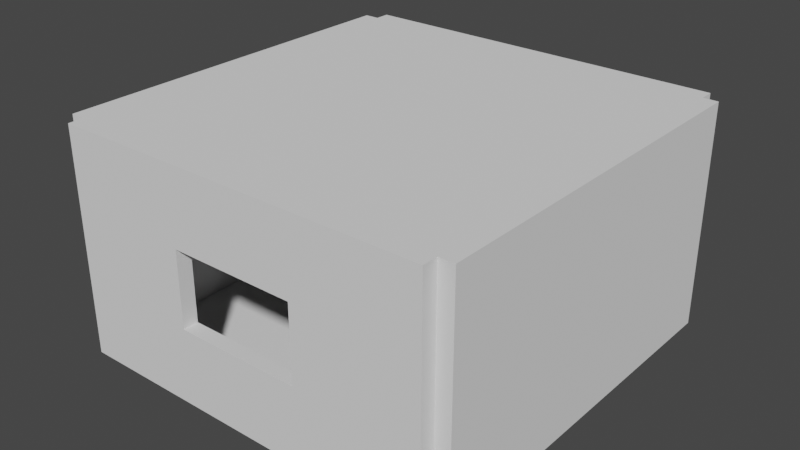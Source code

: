 # Source: cabin.blend  (saved by Blender 3.0.42; exported with 4.5.12 LTS)
import bpy
from mathutils import Matrix  # noqa: F401  (used for matrix-valued properties, if any)

bpy.ops.wm.read_factory_settings(use_empty=True)
scene = bpy.context.scene
scene.name = 'Scene'

# ---- collections
col_cabin = bpy.data.collections.new('Cabin'); scene.collection.children.link(col_cabin)

# ---- world
world_world = bpy.data.worlds.new('World'); scene.world = world_world
world_world.use_nodes = True; world_world.node_tree.nodes.clear()
_N = world_world.node_tree.nodes; _L = world_world.node_tree.links
n0 = _N.new('ShaderNodeOutputWorld'); n0.name = 'World Output'; n0.location = (300, 300)
n1 = _N.new('ShaderNodeBackground'); n1.name = 'Background'; n1.location = (10, 300)
n1.inputs[0].default_value = (0.05088, 0.05088, 0.05088, 1.0)
_L.new(n1.outputs[0], n0.inputs[0])
n0.is_active_output = True
world_world.color = (0.05088, 0.05088, 0.05088)
world_world.use_sun_shadow = False
world_world.sun_shadow_jitter_overblur = 0.0

# ---- meshes
me_plane = bpy.data.meshes.new('Plane')
me_plane.from_pydata([(-5.0, -5.0, 0.0), (5.0, -5.0, 0.0), (-5.0, 5.0, 0.0), (5.0, 5.0, 0.0)], [], [(0, 1, 3, 2)])
_uv = me_plane.uv_layers.new(name='UVMap')
_uv.uv.foreach_set('vector', [0.0, 0.0, 1.0, 0.0, 1.0, 1.0, 0.0, 1.0])
me_plane.use_remesh_fix_poles = True
me_plane.use_remesh_preserve_attributes = False
me_plane.update()
me_cube_001 = bpy.data.meshes.new('Cube.001')
me_cube_001.from_pydata([(-5.4, -5.0, 0.0), (-5.4, -5.0, 6.0), (-5.4, 5.0, 0.0), (-5.4, 5.0, 6.0), (-5.0, -5.0, 0.0), (-5.0, -5.0, 6.0), (-5.0, 5.0, 0.0), (-5.0, 5.0, 6.0)], [], [(0, 1, 3, 2), (2, 3, 7, 6), (6, 7, 5, 4), (4, 5, 1, 0), (2, 6, 4, 0), (7, 3, 1, 5)])
_uv = me_cube_001.uv_layers.new(name='UVMap')
_uv.uv.foreach_set('vector', [0.375, 0.0, 0.625, 0.0, 0.625, 0.25, 0.375, 0.25, 0.375, 0.25, 0.625, 0.25, 0.625, 0.5, 0.375, 0.5, 0.375, 0.5, 0.625, 0.5, 0.625, 0.75, 0.375, 0.75, 0.375, 0.75, 0.625, 0.75, 0.625, 1.0, 0.375, 1.0, 0.125, 0.5, 0.375, 0.5, 0.375, 0.75, 0.125, 0.75, 0.625, 0.5, 0.875, 0.5, 0.875, 0.75, 0.625, 0.75])
me_cube_001.use_remesh_fix_poles = True
me_cube_001.use_remesh_preserve_attributes = False
me_cube_001.update()
me_plane_001 = bpy.data.meshes.new('Plane.001')
me_plane_001.from_pydata([(-5.0, -5.0, 6.0), (5.0, -5.0, 6.0), (-5.0, 5.0, 6.0), (5.0, 5.0, 6.0)], [], [(0, 1, 3, 2)])
_uv = me_plane_001.uv_layers.new(name='UVMap')
_uv.uv.foreach_set('vector', [0.0, 0.0, 1.0, 0.0, 1.0, 1.0, 0.0, 1.0])
me_plane_001.use_remesh_fix_poles = True
me_plane_001.use_remesh_preserve_attributes = False
me_plane_001.update()
me_cube_002 = bpy.data.meshes.new('Cube.002')
me_cube_002.from_pydata([(5.0, -5.0, 0.0), (5.0, -5.0, 6.0), (5.0, 5.0, 0.0), (5.0, 5.0, 6.0), (5.4, -5.0, 0.0), (5.4, -5.0, 6.0), (5.4, 5.0, 0.0), (5.4, 5.0, 6.0)], [], [(0, 1, 3, 2), (2, 3, 7, 6), (6, 7, 5, 4), (4, 5, 1, 0), (2, 6, 4, 0), (7, 3, 1, 5)])
_uv = me_cube_002.uv_layers.new(name='UVMap')
_uv.uv.foreach_set('vector', [0.375, 0.0, 0.625, 0.0, 0.625, 0.25, 0.375, 0.25, 0.375, 0.25, 0.625, 0.25, 0.625, 0.5, 0.375, 0.5, 0.375, 0.5, 0.625, 0.5, 0.625, 0.75, 0.375, 0.75, 0.375, 0.75, 0.625, 0.75, 0.625, 1.0, 0.375, 1.0, 0.125, 0.5, 0.375, 0.5, 0.375, 0.75, 0.125, 0.75, 0.625, 0.5, 0.875, 0.5, 0.875, 0.75, 0.625, 0.75])
me_cube_002.use_remesh_fix_poles = True
me_cube_002.use_remesh_preserve_attributes = False
me_cube_002.update()
me_cube_006 = bpy.data.meshes.new('Cube.006')
me_cube_006.from_pydata([(-5.0, -5.0, 0.0), (-5.0, -5.0, 2.0), (5.0, -5.0, 0.0), (5.0, -5.0, 2.0), (-5.0, -5.4, 0.0), (-5.0, -5.4, 2.0), (5.0, -5.4, 0.0), (5.0, -5.4, 2.0), (-1.667, -5.0, 2.0), (1.667, -5.0, 2.0), (1.667, -5.4, 2.0), (-1.667, -5.4, 2.0), (1.667, -5.0, 4.0), (5.0, -5.0, 4.0), (5.0, -5.4, 4.0), (-1.667, -5.4, 4.0), (-5.0, -5.4, 4.0), (-5.0, -5.0, 4.0), (-1.667, -5.0, 4.0), (1.667, -5.4, 4.0), (-5.0, -5.4, 4.0), (-5.0, -5.4, 6.0), (-5.0, -5.0, 4.0), (-5.0, -5.0, 6.0), (5.0, -5.4, 4.0), (5.0, -5.4, 6.0), (5.0, -5.0, 4.0), (5.0, -5.0, 6.0), (1.667, -5.0, 4.0), (-1.667, -5.0, 4.0), (-1.667, -5.4, 4.0), (1.667, -5.4, 4.0)], [], [(0, 1, 8, 9, 3, 2), (2, 3, 7, 6), (6, 7, 10, 11, 5, 4), (4, 5, 1, 0), (2, 6, 4, 0), (7, 3, 13, 14), (9, 10, 19, 12), (10, 9, 8, 11), (10, 7, 14, 19), (8, 1, 17, 18), (5, 11, 15, 16), (11, 8, 18, 15), (3, 9, 12, 13), (1, 5, 16, 17), (20, 21, 23, 22), (22, 23, 27, 26, 28, 29), (26, 27, 25, 24), (24, 25, 21, 20, 30, 31), (27, 23, 21, 25), (29, 28, 31, 30)])
_uv = me_cube_006.uv_layers.new(name='UVMap')
_uv.uv.foreach_set('vector', [0.375, 0.0, 0.625, 0.0, 0.625, 0.08333, 0.625, 0.1667, 0.625, 0.25, 0.375, 0.25, 0.375, 0.25, 0.625, 0.25, 0.625, 0.5, 0.375, 0.5, 0.375, 0.5, 0.625, 0.5, 0.625, 0.5833, 0.625, 0.6667, 0.625, 0.75, 0.375, 0.75, 0.375, 0.75, 0.625, 0.75, 0.625, 1.0, 0.375, 1.0, 0.125, 0.5, 0.375, 0.5, 0.375, 0.75, 0.125, 0.75, 0.625, 0.5, 0.625, 0.25, 0.625, 0.25, 0.625, 0.5, 0.875, 0.5833, 0.625, 0.5833, 0.625, 0.5833, 0.875, 0.5833, 0.625, 0.5833, 0.875, 0.5833, 0.875, 0.6667, 0.625, 0.6667, 0.625, 0.5833, 0.625, 0.5, 0.625, 0.5, 0.625, 0.5833, 0.625, 0.08333, 0.625, 0.0, 0.625, 0.0, 0.625, 0.08333, 0.625, 0.75, 0.625, 0.6667, 0.625, 0.6667, 0.625, 0.75, 0.625, 0.6667, 0.875, 0.6667, 0.875, 0.6667, 0.625, 0.6667, 0.625, 0.25, 0.625, 0.1667, 0.625, 0.1667, 0.625, 0.25, 0.625, 1.0, 0.625, 0.75, 0.625, 0.75, 0.625, 1.0, 0.375, 0.0, 0.625, 0.0, 0.625, 0.25, 0.375, 0.25, 0.375, 0.25, 0.625, 0.25, 0.625, 0.5, 0.375, 0.5, 0.375, 0.4167, 0.375, 0.3333, 0.375, 0.5, 0.625, 0.5, 0.625, 0.75, 0.375, 0.75, 0.375, 0.75, 0.625, 0.75, 0.625, 1.0, 0.375, 1.0, 0.375, 0.9167, 0.375, 0.8333, 0.625, 0.5, 0.875, 0.5, 0.875, 0.75, 0.625, 0.75, 0.2083, 0.5, 0.2917, 0.5, 0.2917, 0.75, 0.2083, 0.75])
me_cube_006.use_remesh_fix_poles = True
me_cube_006.use_remesh_preserve_attributes = False
me_cube_006.update()
me_cube_009 = bpy.data.meshes.new('Cube.009')
me_cube_009.from_pydata([(-5.0, 5.4, 0.0), (-5.0, 5.4, 2.0), (5.0, 5.4, 0.0), (5.0, 5.4, 2.0), (-5.0, 5.0, 0.0), (-5.0, 5.0, 2.0), (5.0, 5.0, 0.0), (5.0, 5.0, 2.0), (-1.667, 5.4, 2.0), (1.667, 5.4, 2.0), (1.667, 5.0, 2.0), (-1.667, 5.0, 2.0), (1.667, 5.4, 4.0), (5.0, 5.4, 4.0), (5.0, 5.0, 4.0), (-1.667, 5.0, 4.0), (-5.0, 5.0, 4.0), (-5.0, 5.4, 4.0), (-1.667, 5.4, 4.0), (1.667, 5.0, 4.0), (-5.0, 5.0, 4.0), (-5.0, 5.0, 6.0), (-5.0, 5.4, 4.0), (-5.0, 5.4, 6.0), (5.0, 5.0, 4.0), (5.0, 5.0, 6.0), (5.0, 5.4, 4.0), (5.0, 5.4, 6.0), (1.667, 5.4, 4.0), (-1.667, 5.4, 4.0), (-1.667, 5.0, 4.0), (1.667, 5.0, 4.0)], [], [(0, 1, 8, 9, 3, 2), (2, 3, 7, 6), (6, 7, 10, 11, 5, 4), (4, 5, 1, 0), (2, 6, 4, 0), (7, 3, 13, 14), (9, 10, 19, 12), (10, 9, 8, 11), (10, 7, 14, 19), (8, 1, 17, 18), (5, 11, 15, 16), (11, 8, 18, 15), (3, 9, 12, 13), (1, 5, 16, 17), (20, 21, 23, 22), (22, 23, 27, 26, 28, 29), (26, 27, 25, 24), (24, 25, 21, 20, 30, 31), (27, 23, 21, 25), (29, 28, 31, 30)])
_uv = me_cube_009.uv_layers.new(name='UVMap')
_uv.uv.foreach_set('vector', [0.375, 0.0, 0.625, 0.0, 0.625, 0.08333, 0.625, 0.1667, 0.625, 0.25, 0.375, 0.25, 0.375, 0.25, 0.625, 0.25, 0.625, 0.5, 0.375, 0.5, 0.375, 0.5, 0.625, 0.5, 0.625, 0.5833, 0.625, 0.6667, 0.625, 0.75, 0.375, 0.75, 0.375, 0.75, 0.625, 0.75, 0.625, 1.0, 0.375, 1.0, 0.125, 0.5, 0.375, 0.5, 0.375, 0.75, 0.125, 0.75, 0.625, 0.5, 0.625, 0.25, 0.625, 0.25, 0.625, 0.5, 0.875, 0.5833, 0.625, 0.5833, 0.625, 0.5833, 0.875, 0.5833, 0.625, 0.5833, 0.875, 0.5833, 0.875, 0.6667, 0.625, 0.6667, 0.625, 0.5833, 0.625, 0.5, 0.625, 0.5, 0.625, 0.5833, 0.625, 0.08333, 0.625, 0.0, 0.625, 0.0, 0.625, 0.08333, 0.625, 0.75, 0.625, 0.6667, 0.625, 0.6667, 0.625, 0.75, 0.625, 0.6667, 0.875, 0.6667, 0.875, 0.6667, 0.625, 0.6667, 0.625, 0.25, 0.625, 0.1667, 0.625, 0.1667, 0.625, 0.25, 0.625, 1.0, 0.625, 0.75, 0.625, 0.75, 0.625, 1.0, 0.375, 0.0, 0.625, 0.0, 0.625, 0.25, 0.375, 0.25, 0.375, 0.25, 0.625, 0.25, 0.625, 0.5, 0.375, 0.5, 0.375, 0.4167, 0.375, 0.3333, 0.375, 0.5, 0.625, 0.5, 0.625, 0.75, 0.375, 0.75, 0.375, 0.75, 0.625, 0.75, 0.625, 1.0, 0.375, 1.0, 0.375, 0.9167, 0.375, 0.8333, 0.625, 0.5, 0.875, 0.5, 0.875, 0.75, 0.625, 0.75, 0.2083, 0.5, 0.2917, 0.5, 0.2917, 0.75, 0.2083, 0.75])
me_cube_009.use_remesh_fix_poles = True
me_cube_009.use_remesh_preserve_attributes = False
me_cube_009.update()

# ---- objects
ob_floor = bpy.data.objects.new('Floor', me_plane)
ob_wall = bpy.data.objects.new('Wall', me_cube_001)
ob_ceiling = bpy.data.objects.new('Ceiling', me_plane_001)
ob_wall_001 = bpy.data.objects.new('Wall.001', me_cube_002)
ob_window_wall = bpy.data.objects.new('Window Wall', me_cube_006)
ob_window_wall_001 = bpy.data.objects.new('Window Wall.001', me_cube_009)

# ---- transforms, parenting, visibility, modifiers, constraints
ob_floor.location = (0.0, 0.0, 0.0)
ob_wall.location = (0.0, 0.0, 0.0)
ob_ceiling.location = (0.0, 0.0, 0.0)
ob_wall_001.location = (0.0, 0.0, 0.0)
ob_window_wall.location = (0.0, 0.0, 0.0)
ob_window_wall_001.location = (0.0, 0.0, 0.0)

# ---- collection membership
col_cabin.objects.link(ob_floor)
col_cabin.objects.link(ob_wall)
col_cabin.objects.link(ob_ceiling)
col_cabin.objects.link(ob_wall_001)
col_cabin.objects.link(ob_window_wall)
col_cabin.objects.link(ob_window_wall_001)

# ---- scene / render settings (as saved in the file)
scene.frame_start = 1; scene.frame_end = 250; scene.frame_set(1)
scene.render.engine = 'BLENDER_EEVEE_NEXT'
scene.cycles.sampling_pattern = 'TABULATED_SOBOL'
scene.cycles.use_light_tree = False
scene.view_settings.view_transform = 'Filmic'
bpy.context.view_layer.update()

# ---- added for rendering (the .blend has no active camera and no usable light): camera, sun
cam_auto = bpy.data.cameras.new('AutoCamera')
cam_auto.lens = 50.0
cam_auto.sensor_width = 36.0
cam_auto.clip_end = 1000.0
ob_auto_camera = bpy.data.objects.new('AutoCamera', cam_auto)
scene.collection.objects.link(ob_auto_camera)
ob_auto_camera.location = (15.1827, -18.2192, 15.1462)
ob_auto_camera.rotation_euler = (1.09748, -7.21219e-08, 0.694738)
scene.camera = ob_auto_camera
light_auto_sun = bpy.data.lights.new('AutoSun', 'SUN')
light_auto_sun.energy = 3.0
light_auto_sun.angle = 0.0523599
ob_auto_sun = bpy.data.objects.new('AutoSun', light_auto_sun)
scene.collection.objects.link(ob_auto_sun)
ob_auto_sun.rotation_euler = (0.872665, 0.174533, 0.523599)
bpy.context.view_layer.update()
